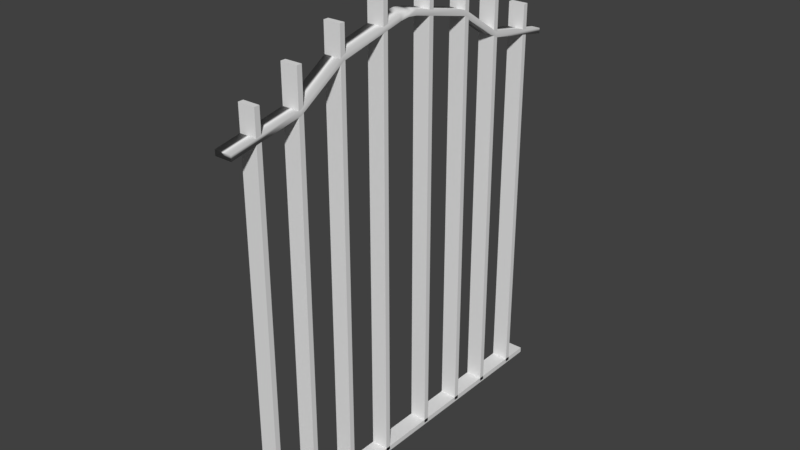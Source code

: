 # Source: firegate.blend  (saved by Blender 2.79.0; exported with 4.5.12 LTS)
import bpy
from mathutils import Matrix  # noqa: F401  (used for matrix-valued properties, if any)

bpy.ops.wm.read_factory_settings(use_empty=True)
scene = bpy.context.scene
scene.name = 'Scene'

# ---- collections
col_collection_1 = bpy.data.collections.new('Collection 1'); scene.collection.children.link(col_collection_1)

# ---- world
world_world = bpy.data.worlds.new('World'); scene.world = world_world
world_world.color = (0.05088, 0.05088, 0.05088)
world_world.use_sun_shadow = False
world_world.sun_shadow_jitter_overblur = 0.0
world_world.cycles.sampling_method = 'MANUAL'

# ---- meshes
me_cube_011 = bpy.data.meshes.new('Cube.011')
me_cube_011.from_pydata([(-0.1089, -2.595, -0.9616), (-0.1089, -2.595, 1.038), (-0.1089, -0.5946, -0.9616), (-0.1089, -0.5946, 1.038), (1.891, -2.595, -0.9616), (1.891, -2.595, 1.038), (1.891, -0.5946, -0.9616), (1.891, -0.5946, 1.038), (-0.1089, -25.8, 0.04489), (-0.1089, -23.8, 0.04489), (1.891, -23.8, 0.04489), (1.891, -25.8, 0.04489), (-0.1089, -19.3, 0.439), (-0.1089, -7.679, 0.6759), (-0.1089, -5.679, 0.6759), (-0.1089, -17.3, 0.439), (1.891, -5.679, 0.6759), (1.891, -17.3, 0.439), (1.891, -7.679, 0.6759), (1.891, -19.3, 0.439), (-0.1089, -17.28, -0.3533), (-0.1089, -5.645, -0.5975), (1.891, -17.28, -0.3533), (1.891, -5.645, -0.5975), (1.891, -19.28, -0.3533), (1.891, -7.645, -0.5975), (-0.1089, -7.645, -0.5975), (-0.1089, -19.28, -0.3533), (-0.1089, -25.34, -0.005826), (-0.1089, -23.34, -0.005826), (1.891, -23.34, -0.005826), (1.891, -25.34, -0.005826), (-0.1089, -23.34, 0.09535), (1.891, -23.34, 0.09535), (1.891, -25.34, 0.09535), (-0.1089, -25.34, 0.09535)], [], [(13, 1, 3, 14), (14, 3, 7, 16), (16, 7, 5, 18), (18, 5, 1, 13), (2, 6, 4, 0), (7, 3, 1, 5), (31, 11, 8, 28), (30, 10, 11, 31), (29, 9, 10, 30), (28, 8, 9, 29), (34, 19, 12, 35), (19, 18, 13, 12), (33, 17, 19, 34), (17, 16, 18, 19), (32, 15, 17, 33), (15, 14, 16, 17), (35, 12, 15, 32), (12, 13, 14, 15), (0, 26, 21, 2), (26, 27, 20, 21), (2, 21, 23, 6), (21, 20, 22, 23), (6, 23, 25, 4), (23, 22, 24, 25), (4, 25, 26, 0), (25, 24, 27, 26), (27, 28, 29, 20), (20, 29, 30, 22), (22, 30, 31, 24), (24, 31, 28, 27), (8, 35, 32, 9), (9, 32, 33, 10), (10, 33, 34, 11), (11, 34, 35, 8)])
me_cube_011.polygons.foreach_set('use_smooth', [True] * 34)
_uv = me_cube_011.uv_layers.new(name='UVMap')
_uv.uv.foreach_set('vector', [0.4698, 0.719, 0.5, 0.9206, 0.5, 1.0, 0.4698, 0.7983, 1.0, 0.7189, 1.0, 0.9206, 0.8333, 0.9206, 0.8333, 0.7189, 0.1969, 0.7983, 0.1667, 1.0, 0.1667, 0.9206, 0.1969, 0.719, 0.6667, 0.7189, 0.6667, 0.9206, 0.5, 0.9206, 0.5, 0.7189, 0.0, 7.094e-09, 0.1667, 0.0, 0.1667, 0.07934, 1.614e-08, 0.07934, 0.6667, 1.0, 0.5, 1.0, 0.5, 0.9206, 0.6667, 0.9206, 0.1667, 0.9819, 0.1667, 1.0, 2.049e-07, 1.0, 2.012e-07, 0.9819, 0.2537, 0.09749, 0.2495, 0.07934, 0.2495, 0.0, 0.2537, 0.01815, 0.8333, 0.9025, 0.8333, 0.9207, 0.6667, 0.9207, 0.6667, 0.9025, 0.413, 0.01815, 0.4172, 0.0, 0.4172, 0.07934, 0.413, 0.09749, 0.6667, 0.0184, 0.6667, 0.2579, 0.5, 0.2579, 0.5, 0.0184, 0.6667, 0.2579, 0.6667, 0.7189, 0.5, 0.7189, 0.5, 0.2579, 0.2453, 0.09774, 0.2166, 0.3372, 0.2166, 0.2579, 0.2453, 0.0184, 0.2166, 0.3372, 0.1969, 0.7983, 0.1969, 0.719, 0.2166, 0.2579, 1.0, 0.0184, 1.0, 0.2579, 0.8333, 0.2579, 0.8333, 0.0184, 1.0, 0.2579, 1.0, 0.7189, 0.8333, 0.7189, 0.8333, 0.2579, 0.4214, 0.0184, 0.45, 0.2579, 0.45, 0.3372, 0.4214, 0.09774, 0.45, 0.2579, 0.4698, 0.719, 0.4698, 0.7983, 0.45, 0.3372, 0.3333, 0.9206, 0.3637, 0.7203, 0.3637, 0.7996, 0.3333, 1.0, 0.3637, 0.7203, 0.384, 0.2586, 0.384, 0.3379, 0.3637, 0.7996, 0.8333, 0.0, 0.8333, 0.2003, 0.6667, 0.2003, 0.6667, 7.094e-09, 0.8333, 0.2003, 0.8333, 0.6621, 0.6667, 0.6621, 0.6667, 0.2003, 0.3333, 1.0, 0.303, 0.7996, 0.303, 0.7203, 0.3333, 0.9206, 0.303, 0.7996, 0.2826, 0.3379, 0.2826, 0.2586, 0.303, 0.7203, 0.1667, 0.07934, 0.1667, 0.2797, 5.712e-08, 0.2797, 1.614e-08, 0.07934, 0.1667, 0.2797, 0.1667, 0.7414, 1.521e-07, 0.7414, 5.712e-08, 0.2797, 0.384, 0.2586, 0.413, 0.01815, 0.413, 0.09749, 0.384, 0.3379, 0.8333, 0.6621, 0.8333, 0.9025, 0.6667, 0.9025, 0.6667, 0.6621, 0.2826, 0.3379, 0.2537, 0.09749, 0.2537, 0.01815, 0.2826, 0.2586, 0.1667, 0.7414, 0.1667, 0.9819, 2.012e-07, 0.9819, 1.521e-07, 0.7414, 0.4172, 0.0, 0.4214, 0.0184, 0.4214, 0.09774, 0.4172, 0.07934, 1.0, 0.0, 1.0, 0.0184, 0.8333, 0.0184, 0.8333, 0.0, 0.2495, 0.07934, 0.2453, 0.09774, 0.2453, 0.0184, 0.2495, 0.0, 0.6667, 0.0, 0.6667, 0.0184, 0.5, 0.0184, 0.5, 0.0])
_uv.active_render = True
_uv = me_cube_011.uv_layers.new(name='UVMap.001')
_uv.uv.foreach_set('vector', [0.1419, 0.249, 0.1419, 0.001001, 0.001001, 0.001001, 0.001001, 0.249, 0.001001, 0.374, 0.2847, 0.374, 0.2847, 0.251, 0.001001, 0.251, 0.2847, 0.249, 0.2847, 0.001001, 0.1439, 0.001001, 0.1439, 0.249, 0.001001, 0.499, 0.2847, 0.499, 0.2847, 0.376, 0.001001, 0.376, 0.999, 0.626, 0.8581, 0.626, 0.8581, 0.749, 0.999, 0.749, 0.999, 0.501, 0.8581, 0.501, 0.8581, 0.624, 0.999, 0.624, 0.8919, 0.751, 0.8581, 0.751, 0.8581, 0.874, 0.8919, 0.874, 0.4276, 0.9052, 0.4276, 0.876, 0.2867, 0.876, 0.2867, 0.9052, 0.9276, 0.751, 0.8939, 0.751, 0.8939, 0.874, 0.9276, 0.874, 0.5704, 0.9052, 0.5704, 0.876, 0.4296, 0.876, 0.4296, 0.9052, 0.7133, 0.499, 0.7133, 0.251, 0.5724, 0.251, 0.5724, 0.499, 0.2867, 0.624, 0.5704, 0.624, 0.5704, 0.501, 0.2867, 0.501, 0.8561, 0.249, 0.8561, 0.001001, 0.7153, 0.001001, 0.7153, 0.249, 0.001001, 0.749, 0.2847, 0.749, 0.2847, 0.626, 0.001001, 0.626, 0.8561, 0.499, 0.8561, 0.251, 0.7153, 0.251, 0.7153, 0.499, 0.2867, 0.749, 0.5704, 0.749, 0.5704, 0.626, 0.2867, 0.626, 0.7133, 0.749, 0.7133, 0.501, 0.5724, 0.501, 0.5724, 0.749, 0.001001, 0.874, 0.2847, 0.874, 0.2847, 0.751, 0.001001, 0.751, 0.8561, 0.749, 0.8561, 0.501, 0.7153, 0.501, 0.7153, 0.749, 0.2867, 0.874, 0.5704, 0.874, 0.5704, 0.751, 0.2867, 0.751, 0.999, 0.249, 0.999, 0.001001, 0.8581, 0.001001, 0.8581, 0.249, 0.5724, 0.874, 0.8561, 0.874, 0.8561, 0.751, 0.5724, 0.751, 0.999, 0.499, 0.999, 0.251, 0.8581, 0.251, 0.8581, 0.499, 0.001001, 0.999, 0.2847, 0.999, 0.2847, 0.876, 0.001001, 0.876, 0.7133, 0.249, 0.7133, 0.001001, 0.5724, 0.001001, 0.5724, 0.249, 0.001001, 0.624, 0.2847, 0.624, 0.2847, 0.501, 0.001001, 0.501, 0.5704, 0.374, 0.5704, 0.126, 0.4296, 0.126, 0.4296, 0.374, 0.2867, 0.499, 0.5704, 0.499, 0.5704, 0.376, 0.2867, 0.376, 0.4276, 0.374, 0.4276, 0.126, 0.2867, 0.126, 0.2867, 0.374, 0.2867, 0.124, 0.5704, 0.124, 0.5704, 0.001001, 0.2867, 0.001001, 0.9633, 0.751, 0.9296, 0.751, 0.9296, 0.874, 0.9633, 0.874, 0.7133, 0.9052, 0.7133, 0.876, 0.5724, 0.876, 0.5724, 0.9052, 0.999, 0.751, 0.9653, 0.751, 0.9653, 0.874, 0.999, 0.874, 0.8561, 0.9052, 0.8561, 0.876, 0.7153, 0.876, 0.7153, 0.9052])
me_cube_011.use_remesh_preserve_volume = False
me_cube_011.use_remesh_preserve_attributes = False
me_cube_011.use_mirror_vertex_groups = False
me_cube_011.update()
me_cube_001 = bpy.data.meshes.new('Cube.001')
me_cube_001.from_pydata([(-1.0, -1.0, -1.0), (-1.0, -1.0, 1.0), (-1.0, 1.0, -1.0), (-1.0, 1.0, 1.0), (1.0, -1.0, -1.0), (1.0, -1.0, 1.0), (1.0, 1.0, -1.0), (1.0, 1.0, 1.0), (-1.0, -10.63, -0.9823), (-1.0, 140.7, -0.9823), (-1.0, -10.63, -1.009), (-1.0, 140.7, -1.009), (1.0, -10.63, -0.9823), (1.0, 140.7, -0.9823), (1.0, -10.63, -1.009), (1.0, 140.7, -1.009), (-1.0, 129.8, -1.0), (-1.0, 129.8, 1.0), (-1.0, 131.8, -1.0), (-1.0, 131.8, 1.0), (1.0, 129.8, -1.0), (1.0, 129.8, 1.0), (1.0, 131.8, -1.0), (1.0, 131.8, 1.0), (-1.0, 111.8, -1.0), (-1.0, 111.8, 1.098), (-1.0, 113.8, -1.0), (-1.0, 113.8, 1.098), (1.0, 111.8, -1.0), (1.0, 111.8, 1.098), (1.0, 113.8, -1.0), (1.0, 113.8, 1.098), (-1.0, 15.98, -1.0), (-1.0, 15.98, 1.098), (-1.0, 17.98, -1.0), (-1.0, 17.98, 1.098), (1.0, 15.98, -1.0), (1.0, 15.98, 1.098), (1.0, 17.98, -1.0), (1.0, 17.98, 1.098), (-1.0, 75.82, -1.0), (-1.0, 75.82, 1.338), (-1.0, 77.82, -1.0), (-1.0, 77.82, 1.338), (1.0, 75.82, -1.0), (1.0, 75.82, 1.338), (1.0, 77.82, -1.0), (1.0, 77.82, 1.338), (-1.0, 53.42, -1.0), (-1.0, 53.42, 1.338), (-1.0, 55.42, -1.0), (-1.0, 55.42, 1.338), (1.0, 53.42, -1.0), (1.0, 53.42, 1.338), (1.0, 55.42, -1.0), (1.0, 55.42, 1.338), (-1.0, 34.1, -1.0), (-1.0, 34.1, 1.202), (-1.0, 36.1, -1.0), (-1.0, 36.1, 1.202), (1.0, 34.1, -1.0), (1.0, 34.1, 1.202), (1.0, 36.1, -1.0), (1.0, 36.1, 1.202), (-1.0, 94.84, -1.0), (-1.0, 94.84, 1.202), (-1.0, 96.84, -1.0), (-1.0, 96.84, 1.202), (1.0, 94.84, -1.0), (1.0, 94.84, 1.202), (1.0, 96.84, -1.0), (1.0, 96.84, 1.202)], [], [(0, 1, 3, 2), (2, 3, 7, 6), (6, 7, 5, 4), (4, 5, 1, 0), (2, 6, 4, 0), (7, 3, 1, 5), (8, 9, 11, 10), (10, 11, 15, 14), (14, 15, 13, 12), (12, 13, 9, 8), (10, 14, 12, 8), (15, 11, 9, 13), (16, 17, 19, 18), (18, 19, 23, 22), (22, 23, 21, 20), (20, 21, 17, 16), (18, 22, 20, 16), (23, 19, 17, 21), (24, 25, 27, 26), (26, 27, 31, 30), (30, 31, 29, 28), (28, 29, 25, 24), (26, 30, 28, 24), (31, 27, 25, 29), (32, 33, 35, 34), (34, 35, 39, 38), (38, 39, 37, 36), (36, 37, 33, 32), (34, 38, 36, 32), (39, 35, 33, 37), (40, 41, 43, 42), (42, 43, 47, 46), (46, 47, 45, 44), (44, 45, 41, 40), (42, 46, 44, 40), (47, 43, 41, 45), (48, 49, 51, 50), (50, 51, 55, 54), (54, 55, 53, 52), (52, 53, 49, 48), (50, 54, 52, 48), (55, 51, 49, 53), (56, 57, 59, 58), (58, 59, 63, 62), (62, 63, 61, 60), (60, 61, 57, 56), (58, 62, 60, 56), (63, 59, 57, 61), (64, 65, 67, 66), (66, 67, 71, 70), (70, 71, 69, 68), (68, 69, 65, 64), (66, 70, 68, 64), (71, 67, 65, 69)])
_uv = me_cube_001.uv_layers.new(name='UVMap')
_uv.uv.foreach_set('vector', [0.8754, 0.06566, 0.7508, 0.06566, 0.7508, 0.05315, 0.8754, 0.05315, 0.8721, 0.0388, 0.7475, 0.0388, 0.7475, 0.02629, 0.8721, 0.02629, 0.8721, 0.02629, 0.7475, 0.02629, 0.7475, 0.01378, 0.8721, 0.01378, 0.7475, 0.05315, 0.7475, 0.04064, 0.8721, 0.04064, 0.8721, 0.05315, 0.4984, 0.1104, 0.3738, 0.1104, 0.3738, 0.09791, 0.4984, 0.09791, 0.9967, 0.0, 0.9967, 0.01251, 0.8721, 0.01251, 0.8721, 1.864e-09, 0.7492, 1.0, 0.7492, 0.05315, 0.7508, 0.05315, 0.7508, 1.0, 0.1246, 0.9469, 0.1246, 0.0, 0.2492, 0.0, 0.2492, 0.9469, 0.7492, 0.05315, 0.7492, 1.0, 0.7475, 1.0, 0.7475, 0.05315, 0.1246, 0.0, 0.1246, 0.9469, 0.0, 0.9469, 5.978e-07, 0.0, 0.9967, 0.01251, 0.9967, 0.0, 0.9983, 0.0, 0.9983, 0.01251, 0.9967, 0.02629, 0.9967, 0.01378, 0.9983, 0.01378, 0.9983, 0.02629, 0.3738, 0.09791, 0.2492, 0.09791, 0.2492, 0.0854, 0.3738, 0.0854, 0.7475, 0.01251, 0.7475, 0.0, 0.8721, 1.492e-09, 0.8721, 0.01251, 0.8754, 0.07817, 0.7508, 0.07817, 0.7508, 0.06566, 0.8754, 0.06566, 0.7508, 0.09068, 0.7508, 0.07817, 0.8754, 0.07817, 0.8754, 0.09068, 0.7508, 0.09068, 0.8754, 0.09068, 0.8754, 0.1032, 0.7508, 0.1032, 0.9967, 0.02629, 0.8721, 0.02629, 0.8721, 0.01378, 0.9967, 0.01378, 0.3738, 0.0854, 0.3738, 0.07227, 0.4984, 0.07227, 0.4984, 0.0854, 0.6229, 0.04002, 0.6229, 0.0269, 0.7475, 0.0269, 0.7475, 0.04002, 0.2492, 0.0854, 0.2492, 0.07227, 0.3738, 0.07227, 0.3738, 0.0854, 0.6229, 0.0269, 0.6229, 0.01378, 0.7475, 0.01378, 0.7475, 0.0269, 0.2492, 0.09791, 0.3738, 0.09791, 0.3738, 0.1104, 0.2492, 0.1104, 0.9967, 0.0388, 0.8721, 0.0388, 0.8721, 0.02629, 0.9967, 0.02629, 0.6229, 0.06627, 0.6229, 0.05315, 0.7475, 0.05315, 0.7475, 0.06627, 0.4984, 0.08201, 0.4984, 0.06888, 0.6229, 0.06888, 0.6229, 0.08201, 0.6229, 0.05315, 0.6229, 0.04002, 0.7475, 0.04002, 0.7475, 0.05315, 0.6229, 0.0794, 0.6229, 0.06627, 0.7475, 0.06627, 0.7475, 0.0794, 0.4984, 0.09452, 0.6229, 0.09452, 0.6229, 0.107, 0.4984, 0.107, 0.9967, 0.05315, 0.8721, 0.05315, 0.8721, 0.04064, 0.9967, 0.04064, 0.3738, 0.0585, 0.3738, 0.04387, 0.4984, 0.04387, 0.4984, 0.0585, 0.3738, 0.01462, 0.3738, 0.0, 0.4984, 1.492e-09, 0.4984, 0.01462, 0.2492, 0.0585, 0.2492, 0.04387, 0.3738, 0.04387, 0.3738, 0.0585, 0.2492, 0.01462, 0.2492, 1.492e-09, 0.3738, 0.0, 0.3738, 0.01462, 0.6229, 0.09191, 0.7475, 0.09191, 0.7475, 0.1044, 0.6229, 0.1044, 1.0, 0.06566, 0.8754, 0.06566, 0.8754, 0.05315, 1.0, 0.05315, 0.3738, 0.04387, 0.3738, 0.02925, 0.4984, 0.02925, 0.4984, 0.04387, 0.2492, 0.04387, 0.2492, 0.02925, 0.3738, 0.02925, 0.3738, 0.04387, 0.3738, 0.02925, 0.3738, 0.01462, 0.4984, 0.01462, 0.4984, 0.02925, 0.2492, 0.02925, 0.2492, 0.01462, 0.3738, 0.01462, 0.3738, 0.02925, 0.8754, 0.09068, 1.0, 0.09068, 1.0, 0.1032, 0.8754, 0.1032, 0.4984, 0.09791, 0.3738, 0.09791, 0.3738, 0.0854, 0.4984, 0.0854, 0.4984, 0.04133, 0.4984, 0.02755, 0.6229, 0.02755, 0.6229, 0.04133, 0.2492, 0.07227, 0.2492, 0.0585, 0.3738, 0.0585, 0.3738, 0.07227, 0.4984, 0.05511, 0.4984, 0.04133, 0.6229, 0.04133, 0.6229, 0.05511, 0.4984, 0.01378, 0.4984, 1.492e-09, 0.6229, 0.0, 0.6229, 0.01378, 0.6229, 0.0794, 0.7475, 0.0794, 0.7475, 0.09191, 0.6229, 0.09191, 1.0, 0.09068, 0.8754, 0.09068, 0.8754, 0.07817, 1.0, 0.07817, 0.6229, 0.01378, 0.6229, 1.492e-09, 0.7475, 0.0, 0.7475, 0.01378, 0.4984, 0.02755, 0.4984, 0.01378, 0.6229, 0.01378, 0.6229, 0.02755, 0.3738, 0.07227, 0.3738, 0.0585, 0.4984, 0.0585, 0.4984, 0.07227, 0.4984, 0.06888, 0.4984, 0.05511, 0.6229, 0.05511, 0.6229, 0.06888, 0.6229, 0.09452, 0.4984, 0.09452, 0.4984, 0.08201, 0.6229, 0.08201, 1.0, 0.07817, 0.8754, 0.07817, 0.8754, 0.06566, 1.0, 0.06566])
_uv.active_render = True
_uv = me_cube_001.uv_layers.new(name='UVMap.001')
_uv.uv.foreach_set('vector', [0.4766, 0.2472, 0.3592, 0.2472, 0.3592, 0.3682, 0.4766, 0.3682, 0.2378, 0.3702, 0.1204, 0.3702, 0.1204, 0.4913, 0.2378, 0.4913, 0.1184, 0.3702, 0.001001, 0.3702, 0.001001, 0.4913, 0.1184, 0.4913, 0.1184, 0.2472, 0.001001, 0.2472, 0.001001, 0.3682, 0.1184, 0.3682, 0.2378, 0.2472, 0.1204, 0.2472, 0.1204, 0.3682, 0.2378, 0.3682, 0.3572, 0.2472, 0.2398, 0.2472, 0.2398, 0.3682, 0.3572, 0.3682, 0.9691, 0.9836, 0.9691, 0.001001, 0.9562, 0.001001, 0.9562, 0.9836, 0.001001, 0.1221, 0.9542, 0.1221, 0.9542, 0.001001, 0.001001, 0.001001, 0.9841, 0.9836, 0.9841, 0.001001, 0.9712, 0.001001, 0.9712, 0.9836, 0.001001, 0.2452, 0.9542, 0.2452, 0.9542, 0.1241, 0.001001, 0.1241, 0.999, 0.1221, 0.999, 0.001001, 0.9861, 0.001001, 0.9861, 0.1221, 0.001001, 0.999, 0.1184, 0.999, 0.1184, 0.9856, 0.001001, 0.9856, 0.1184, 0.4933, 0.001001, 0.4933, 0.001001, 0.6144, 0.1184, 0.6144, 0.2378, 0.4933, 0.1204, 0.4933, 0.1204, 0.6144, 0.2378, 0.6144, 0.3572, 0.4933, 0.2398, 0.4933, 0.2398, 0.6144, 0.3572, 0.6144, 0.596, 0.2472, 0.4786, 0.2472, 0.4786, 0.3682, 0.596, 0.3682, 0.596, 0.3702, 0.4786, 0.3702, 0.4786, 0.4913, 0.596, 0.4913, 0.4766, 0.4933, 0.3592, 0.4933, 0.3592, 0.6144, 0.4766, 0.6144, 0.596, 0.4933, 0.4786, 0.4933, 0.4786, 0.6144, 0.596, 0.6144, 0.1184, 0.6164, 0.001001, 0.6164, 0.001001, 0.7375, 0.1184, 0.7375, 0.2378, 0.6164, 0.1204, 0.6164, 0.1204, 0.7375, 0.2378, 0.7375, 0.3572, 0.6164, 0.2398, 0.6164, 0.2398, 0.7375, 0.3572, 0.7375, 0.7154, 0.2472, 0.598, 0.2472, 0.598, 0.3682, 0.7154, 0.3682, 0.4766, 0.6164, 0.3592, 0.6164, 0.3592, 0.7375, 0.4766, 0.7375, 0.7154, 0.3702, 0.598, 0.3702, 0.598, 0.4913, 0.7154, 0.4913, 0.7154, 0.4933, 0.598, 0.4933, 0.598, 0.6144, 0.7154, 0.6144, 0.596, 0.6164, 0.4786, 0.6164, 0.4786, 0.7375, 0.596, 0.7375, 0.7154, 0.6164, 0.598, 0.6164, 0.598, 0.7375, 0.7154, 0.7375, 0.1184, 0.7395, 0.001001, 0.7395, 0.001001, 0.8605, 0.1184, 0.8605, 0.2378, 0.7395, 0.1204, 0.7395, 0.1204, 0.8605, 0.2378, 0.8605, 0.3572, 0.7395, 0.2398, 0.7395, 0.2398, 0.8605, 0.3572, 0.8605, 0.8348, 0.2472, 0.7174, 0.2472, 0.7174, 0.3682, 0.8348, 0.3682, 0.8348, 0.3702, 0.7174, 0.3702, 0.7174, 0.4913, 0.8348, 0.4913, 0.4766, 0.7395, 0.3592, 0.7395, 0.3592, 0.8605, 0.4766, 0.8605, 0.596, 0.7395, 0.4786, 0.7395, 0.4786, 0.8605, 0.596, 0.8605, 0.8348, 0.4933, 0.7174, 0.4933, 0.7174, 0.6144, 0.8348, 0.6144, 0.8348, 0.6164, 0.7174, 0.6164, 0.7174, 0.7375, 0.8348, 0.7375, 0.7154, 0.7395, 0.598, 0.7395, 0.598, 0.8605, 0.7154, 0.8605, 0.8348, 0.7395, 0.7174, 0.7395, 0.7174, 0.8605, 0.8348, 0.8605, 0.1184, 0.8625, 0.001001, 0.8625, 0.001001, 0.9836, 0.1184, 0.9836, 0.2378, 0.8625, 0.1204, 0.8625, 0.1204, 0.9836, 0.2378, 0.9836, 0.3572, 0.8625, 0.2398, 0.8625, 0.2398, 0.9836, 0.3572, 0.9836, 0.9542, 0.2472, 0.8368, 0.2472, 0.8368, 0.3682, 0.9542, 0.3682, 0.9542, 0.3702, 0.8368, 0.3702, 0.8368, 0.4913, 0.9542, 0.4913, 0.4766, 0.8625, 0.3592, 0.8625, 0.3592, 0.9836, 0.4766, 0.9836, 0.9542, 0.4933, 0.8368, 0.4933, 0.8368, 0.6144, 0.9542, 0.6144, 0.596, 0.8625, 0.4786, 0.8625, 0.4786, 0.9836, 0.596, 0.9836, 0.9542, 0.6164, 0.8368, 0.6164, 0.8368, 0.7375, 0.9542, 0.7375, 0.7154, 0.8625, 0.598, 0.8625, 0.598, 0.9836, 0.7154, 0.9836, 0.8348, 0.8625, 0.7174, 0.8625, 0.7174, 0.9836, 0.8348, 0.9836, 0.9542, 0.7395, 0.8368, 0.7395, 0.8368, 0.8605, 0.9542, 0.8605, 0.4766, 0.3702, 0.3592, 0.3702, 0.3592, 0.4913, 0.4766, 0.4913, 0.3572, 0.3702, 0.2398, 0.3702, 0.2398, 0.4913, 0.3572, 0.4913, 0.9542, 0.8625, 0.8368, 0.8625, 0.8368, 0.9836, 0.9542, 0.9836])
me_cube_001.use_remesh_preserve_volume = False
me_cube_001.use_remesh_preserve_attributes = False
me_cube_001.use_mirror_vertex_groups = False
me_cube_001.update()

# ---- objects
ob_cube_001 = bpy.data.objects.new('Cube.001', me_cube_011)
ob_cube = bpy.data.objects.new('Cube', me_cube_001)

# ---- transforms, parenting, visibility, modifiers, constraints
ob_cube_001.location = (-0.1372, -0.1471, 6.706)
ob_cube_001.rotation_euler = (-1.571, -0.0, 0.0)
ob_cube_001.scale = (0.154, 0.04777, 3.615)
ob_cube_001.lineart.crease_threshold = 0.0
ob_cube.location = (0.0, -3.116, 3.747)
ob_cube.scale = (0.154, 0.04777, 3.615)
ob_cube.lineart.crease_threshold = 0.0

# ---- collection membership
col_collection_1.objects.link(ob_cube_001)
col_collection_1.objects.link(ob_cube)

# ---- scene / render settings (as saved in the file)
scene.frame_start = 1; scene.frame_end = 250; scene.frame_set(1)
scene.render.engine = 'BLENDER_EEVEE_NEXT'
scene.render.resolution_percentage = 50
scene.render.dither_intensity = 0.0
scene.cycles.use_denoising = False
scene.cycles.samples = 128
scene.cycles.sampling_pattern = 'TABULATED_SOBOL'
scene.cycles.use_adaptive_sampling = False
scene.cycles.use_light_tree = False
scene.cycles.blur_glossy = 0.0
scene.cycles.sample_clamp_indirect = 0.0
scene.view_settings.view_transform = 'Standard'
bpy.context.view_layer.update()

# ---- added for rendering (the .blend has no active camera and no usable light): camera, sun
cam_auto = bpy.data.cameras.new('AutoCamera')
cam_auto.lens = 50.0
cam_auto.sensor_width = 36.0
cam_auto.clip_end = 1000.0
ob_auto_camera = bpy.data.objects.new('AutoCamera', cam_auto)
scene.collection.objects.link(ob_auto_camera)
ob_auto_camera.location = (10.3167, -12.3882, 12.5952)
ob_auto_camera.rotation_euler = (1.09748, -7.21219e-08, 0.694738)
scene.camera = ob_auto_camera
light_auto_sun = bpy.data.lights.new('AutoSun', 'SUN')
light_auto_sun.energy = 3.0
light_auto_sun.angle = 0.0523599
ob_auto_sun = bpy.data.objects.new('AutoSun', light_auto_sun)
scene.collection.objects.link(ob_auto_sun)
ob_auto_sun.rotation_euler = (0.872665, 0.174533, 0.523599)
bpy.context.view_layer.update()
